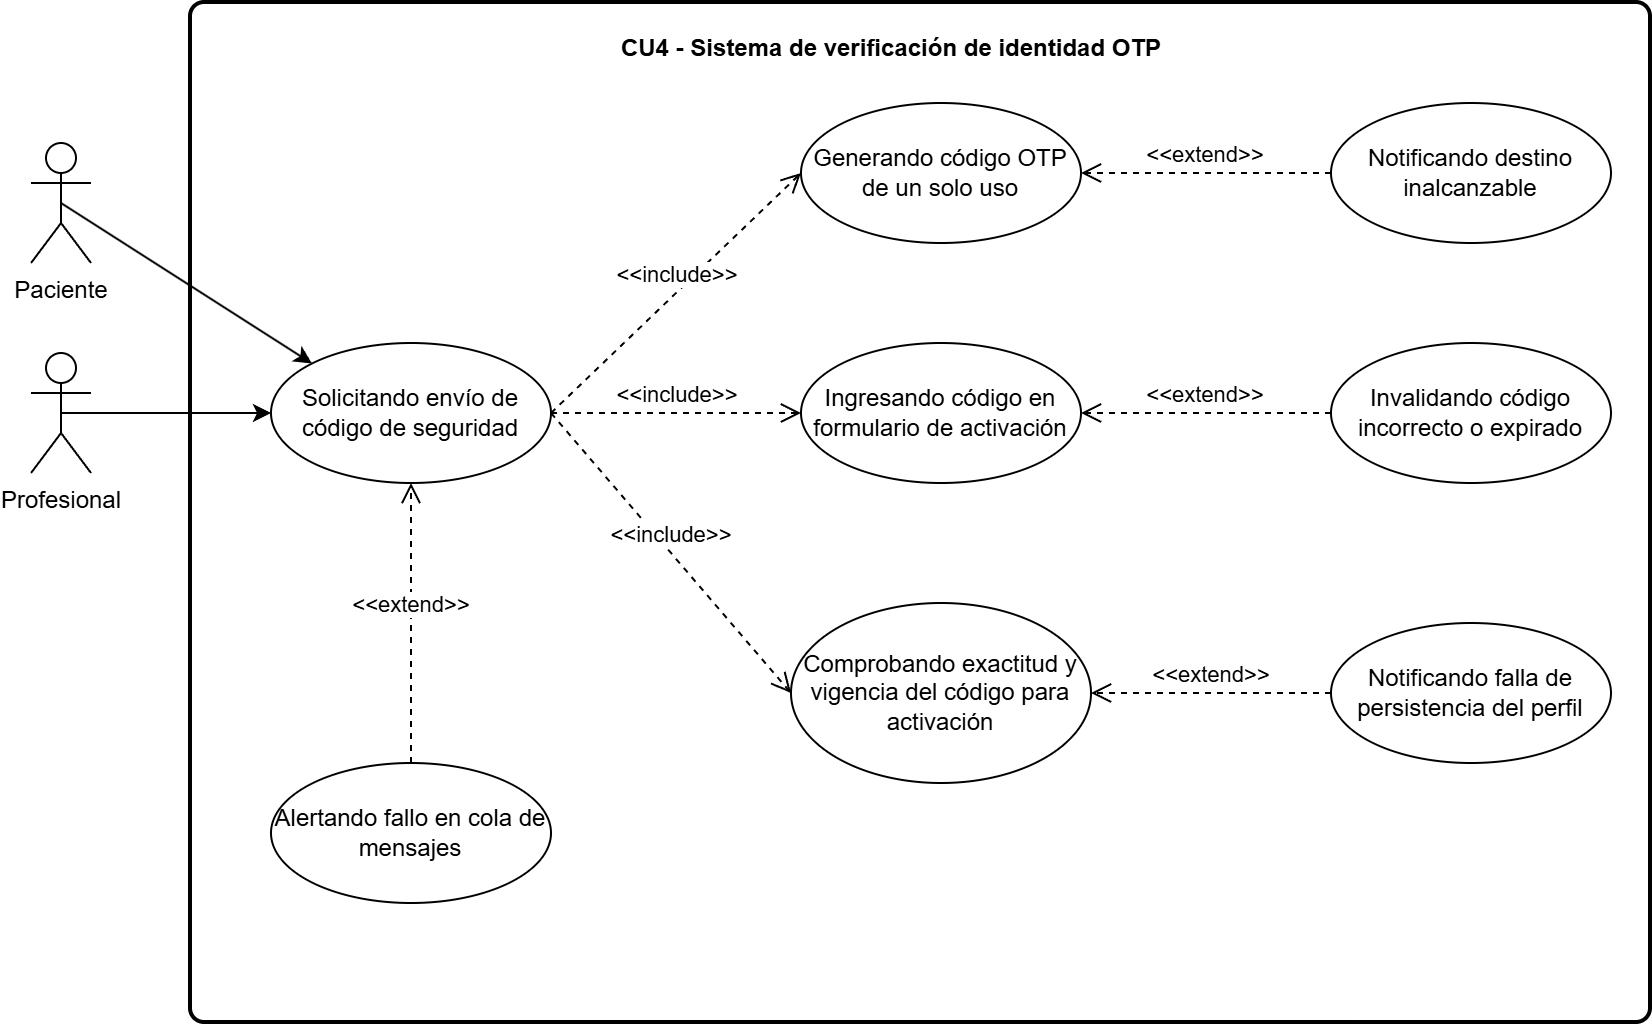

The diagram above was exported from draw.io. Its source (the exported page's mxGraphModel, read from the mxfile embedded in the PNG):
<mxGraphModel dx="2470" dy="863" grid="1" gridSize="10" guides="1" tooltips="1" connect="1" arrows="1" fold="1" page="1" pageScale="1" pageWidth="827" pageHeight="1169" math="0" shadow="0">
  <root>
    <mxCell id="0" />
    <mxCell id="1" parent="0" />
    <mxCell id="YG-jf1x5pG86yaKdFrYk-2" parent="1" style="rounded=1;whiteSpace=wrap;html=1;absoluteArcSize=1;arcSize=14;strokeWidth=2;" value="" vertex="1">
      <mxGeometry height="510" width="730" x="90" y="30" as="geometry" />
    </mxCell>
    <mxCell id="YG-jf1x5pG86yaKdFrYk-1" edge="1" parent="1" source="5EfLN83aAscUQ7E66ijl-1" style="edgeStyle=orthogonalEdgeStyle;rounded=0;orthogonalLoop=1;jettySize=auto;html=1;exitX=0.5;exitY=0.5;exitDx=0;exitDy=0;exitPerimeter=0;entryX=0;entryY=0.5;entryDx=0;entryDy=0;" target="5EfLN83aAscUQ7E66ijl-3">
      <mxGeometry relative="1" as="geometry" />
    </mxCell>
    <mxCell id="5EfLN83aAscUQ7E66ijl-1" parent="1" style="shape=umlActor;verticalLabelPosition=bottom;verticalAlign=top;html=1;" value="Profesional" vertex="1">
      <mxGeometry height="60" width="30" x="10" y="205" as="geometry" />
    </mxCell>
    <mxCell id="5EfLN83aAscUQ7E66ijl-3" parent="1" style="ellipse;whiteSpace=wrap;html=1;" value="Solicitando envío de código de seguridad" vertex="1">
      <mxGeometry height="70" width="140" x="130" y="200" as="geometry" />
    </mxCell>
    <mxCell id="5EfLN83aAscUQ7E66ijl-5" parent="1" style="ellipse;whiteSpace=wrap;html=1;" value="Alertando fallo en cola de mensajes" vertex="1">
      <mxGeometry height="70" width="140" x="130" y="410" as="geometry" />
    </mxCell>
    <mxCell id="5EfLN83aAscUQ7E66ijl-7" edge="1" parent="1" source="5EfLN83aAscUQ7E66ijl-5" style="html=1;verticalAlign=bottom;endArrow=open;dashed=1;endSize=8;curved=0;rounded=0;entryX=0.5;entryY=1;entryDx=0;entryDy=0;exitX=0.5;exitY=0;exitDx=0;exitDy=0;" target="5EfLN83aAscUQ7E66ijl-3" value="&amp;lt;&amp;lt;extend&amp;gt;&amp;gt;">
      <mxGeometry relative="1" as="geometry">
        <mxPoint x="320" y="340" as="sourcePoint" />
        <mxPoint x="240" y="340" as="targetPoint" />
      </mxGeometry>
    </mxCell>
    <mxCell id="5EfLN83aAscUQ7E66ijl-8" edge="1" parent="1" source="5EfLN83aAscUQ7E66ijl-3" style="html=1;verticalAlign=bottom;endArrow=open;dashed=1;endSize=8;curved=0;rounded=0;exitX=1;exitY=0.5;exitDx=0;exitDy=0;entryX=0;entryY=0.5;entryDx=0;entryDy=0;" target="5EfLN83aAscUQ7E66ijl-9" value="&amp;lt;&amp;lt;include&amp;gt;&amp;gt;">
      <mxGeometry relative="1" x="0.0087" as="geometry">
        <mxPoint as="offset" />
        <mxPoint x="640" y="240" as="sourcePoint" />
        <mxPoint x="470" y="210" as="targetPoint" />
      </mxGeometry>
    </mxCell>
    <mxCell id="5EfLN83aAscUQ7E66ijl-9" parent="1" style="ellipse;whiteSpace=wrap;html=1;" value="Generando código OTP de un solo uso" vertex="1">
      <mxGeometry height="70" width="140" x="395" y="80" as="geometry" />
    </mxCell>
    <mxCell id="5EfLN83aAscUQ7E66ijl-10" parent="1" style="ellipse;whiteSpace=wrap;html=1;" value="Notificando destino inalcanzable" vertex="1">
      <mxGeometry height="70" width="140" x="660" y="80" as="geometry" />
    </mxCell>
    <mxCell id="5EfLN83aAscUQ7E66ijl-11" parent="1" style="ellipse;whiteSpace=wrap;html=1;" value="Invalidando código incorrecto o expirado" vertex="1">
      <mxGeometry height="70" width="140" x="660" y="200" as="geometry" />
    </mxCell>
    <mxCell id="5EfLN83aAscUQ7E66ijl-12" parent="1" style="ellipse;whiteSpace=wrap;html=1;" value="Notificando falla de persistencia del perfil" vertex="1">
      <mxGeometry height="70" width="140" x="660" y="340" as="geometry" />
    </mxCell>
    <mxCell id="5EfLN83aAscUQ7E66ijl-13" parent="1" style="ellipse;whiteSpace=wrap;html=1;" value="Ingresando código en formulario de activación" vertex="1">
      <mxGeometry height="70" width="140" x="395" y="200" as="geometry" />
    </mxCell>
    <mxCell id="5EfLN83aAscUQ7E66ijl-14" parent="1" style="ellipse;whiteSpace=wrap;html=1;" value="Comprobando exactitud y vigencia del código para activación" vertex="1">
      <mxGeometry height="90" width="150" x="390" y="330" as="geometry" />
    </mxCell>
    <mxCell id="5EfLN83aAscUQ7E66ijl-21" edge="1" parent="1" source="5EfLN83aAscUQ7E66ijl-12" style="html=1;verticalAlign=bottom;endArrow=open;dashed=1;endSize=8;curved=0;rounded=0;entryX=1;entryY=0.5;entryDx=0;entryDy=0;exitX=0;exitY=0.5;exitDx=0;exitDy=0;" target="5EfLN83aAscUQ7E66ijl-14" value="&amp;lt;&amp;lt;extend&amp;gt;&amp;gt;">
      <mxGeometry relative="1" as="geometry">
        <mxPoint x="635" y="400" as="sourcePoint" />
        <mxPoint x="605" y="380" as="targetPoint" />
      </mxGeometry>
    </mxCell>
    <mxCell id="5EfLN83aAscUQ7E66ijl-22" edge="1" parent="1" source="5EfLN83aAscUQ7E66ijl-11" style="html=1;verticalAlign=bottom;endArrow=open;dashed=1;endSize=8;curved=0;rounded=0;entryX=1;entryY=0.5;entryDx=0;entryDy=0;exitX=0;exitY=0.5;exitDx=0;exitDy=0;" target="5EfLN83aAscUQ7E66ijl-13" value="&amp;lt;&amp;lt;extend&amp;gt;&amp;gt;">
      <mxGeometry relative="1" as="geometry">
        <mxPoint x="715" y="230" as="sourcePoint" />
        <mxPoint x="605" y="230" as="targetPoint" />
      </mxGeometry>
    </mxCell>
    <mxCell id="5EfLN83aAscUQ7E66ijl-23" edge="1" parent="1" source="5EfLN83aAscUQ7E66ijl-10" style="html=1;verticalAlign=bottom;endArrow=open;dashed=1;endSize=8;curved=0;rounded=0;entryX=1;entryY=0.5;entryDx=0;entryDy=0;exitX=0;exitY=0.5;exitDx=0;exitDy=0;" target="5EfLN83aAscUQ7E66ijl-9" value="&amp;lt;&amp;lt;extend&amp;gt;&amp;gt;">
      <mxGeometry relative="1" as="geometry">
        <mxPoint x="725" y="100" as="sourcePoint" />
        <mxPoint x="615" y="100" as="targetPoint" />
      </mxGeometry>
    </mxCell>
    <mxCell id="5EfLN83aAscUQ7E66ijl-24" edge="1" parent="1" source="5EfLN83aAscUQ7E66ijl-3" style="html=1;verticalAlign=bottom;endArrow=open;dashed=1;endSize=8;curved=0;rounded=0;exitX=1;exitY=0.5;exitDx=0;exitDy=0;entryX=0;entryY=0.5;entryDx=0;entryDy=0;" target="5EfLN83aAscUQ7E66ijl-13" value="&amp;lt;&amp;lt;include&amp;gt;&amp;gt;">
      <mxGeometry relative="1" as="geometry">
        <mxPoint x="480" y="200" as="sourcePoint" />
        <mxPoint x="480" y="315" as="targetPoint" />
      </mxGeometry>
    </mxCell>
    <mxCell id="5EfLN83aAscUQ7E66ijl-25" edge="1" parent="1" source="5EfLN83aAscUQ7E66ijl-3" style="html=1;verticalAlign=bottom;endArrow=open;dashed=1;endSize=8;curved=0;rounded=0;exitX=1;exitY=0.5;exitDx=0;exitDy=0;entryX=0;entryY=0.5;entryDx=0;entryDy=0;" target="5EfLN83aAscUQ7E66ijl-14" value="&amp;lt;&amp;lt;include&amp;gt;&amp;gt;">
      <mxGeometry relative="1" as="geometry">
        <mxPoint x="450" y="480" as="sourcePoint" />
        <mxPoint x="450" y="595" as="targetPoint" />
      </mxGeometry>
    </mxCell>
    <mxCell id="Xz4yzTONvba0NqD28zcq-2" parent="1" style="text;align=center;fontStyle=1;verticalAlign=middle;spacingLeft=3;spacingRight=3;strokeColor=none;rotatable=0;points=[[0,0.5],[1,0.5]];portConstraint=eastwest;html=1;" value="CU4 - Sistema de verificación de identidad OTP" vertex="1">
      <mxGeometry height="26" width="80" x="400" y="40" as="geometry" />
    </mxCell>
    <mxCell id="mgPbDBOyzzrDUJNlpEEF-3" edge="1" parent="1" source="mgPbDBOyzzrDUJNlpEEF-1" style="rounded=0;orthogonalLoop=1;jettySize=auto;html=1;exitX=0.5;exitY=0.5;exitDx=0;exitDy=0;exitPerimeter=0;entryX=0;entryY=0;entryDx=0;entryDy=0;" target="5EfLN83aAscUQ7E66ijl-3">
      <mxGeometry relative="1" as="geometry" />
    </mxCell>
    <mxCell id="mgPbDBOyzzrDUJNlpEEF-1" parent="1" style="shape=umlActor;verticalLabelPosition=bottom;verticalAlign=top;html=1;" value="Paciente" vertex="1">
      <mxGeometry height="60" width="30" x="10" y="100" as="geometry" />
    </mxCell>
  </root>
</mxGraphModel>